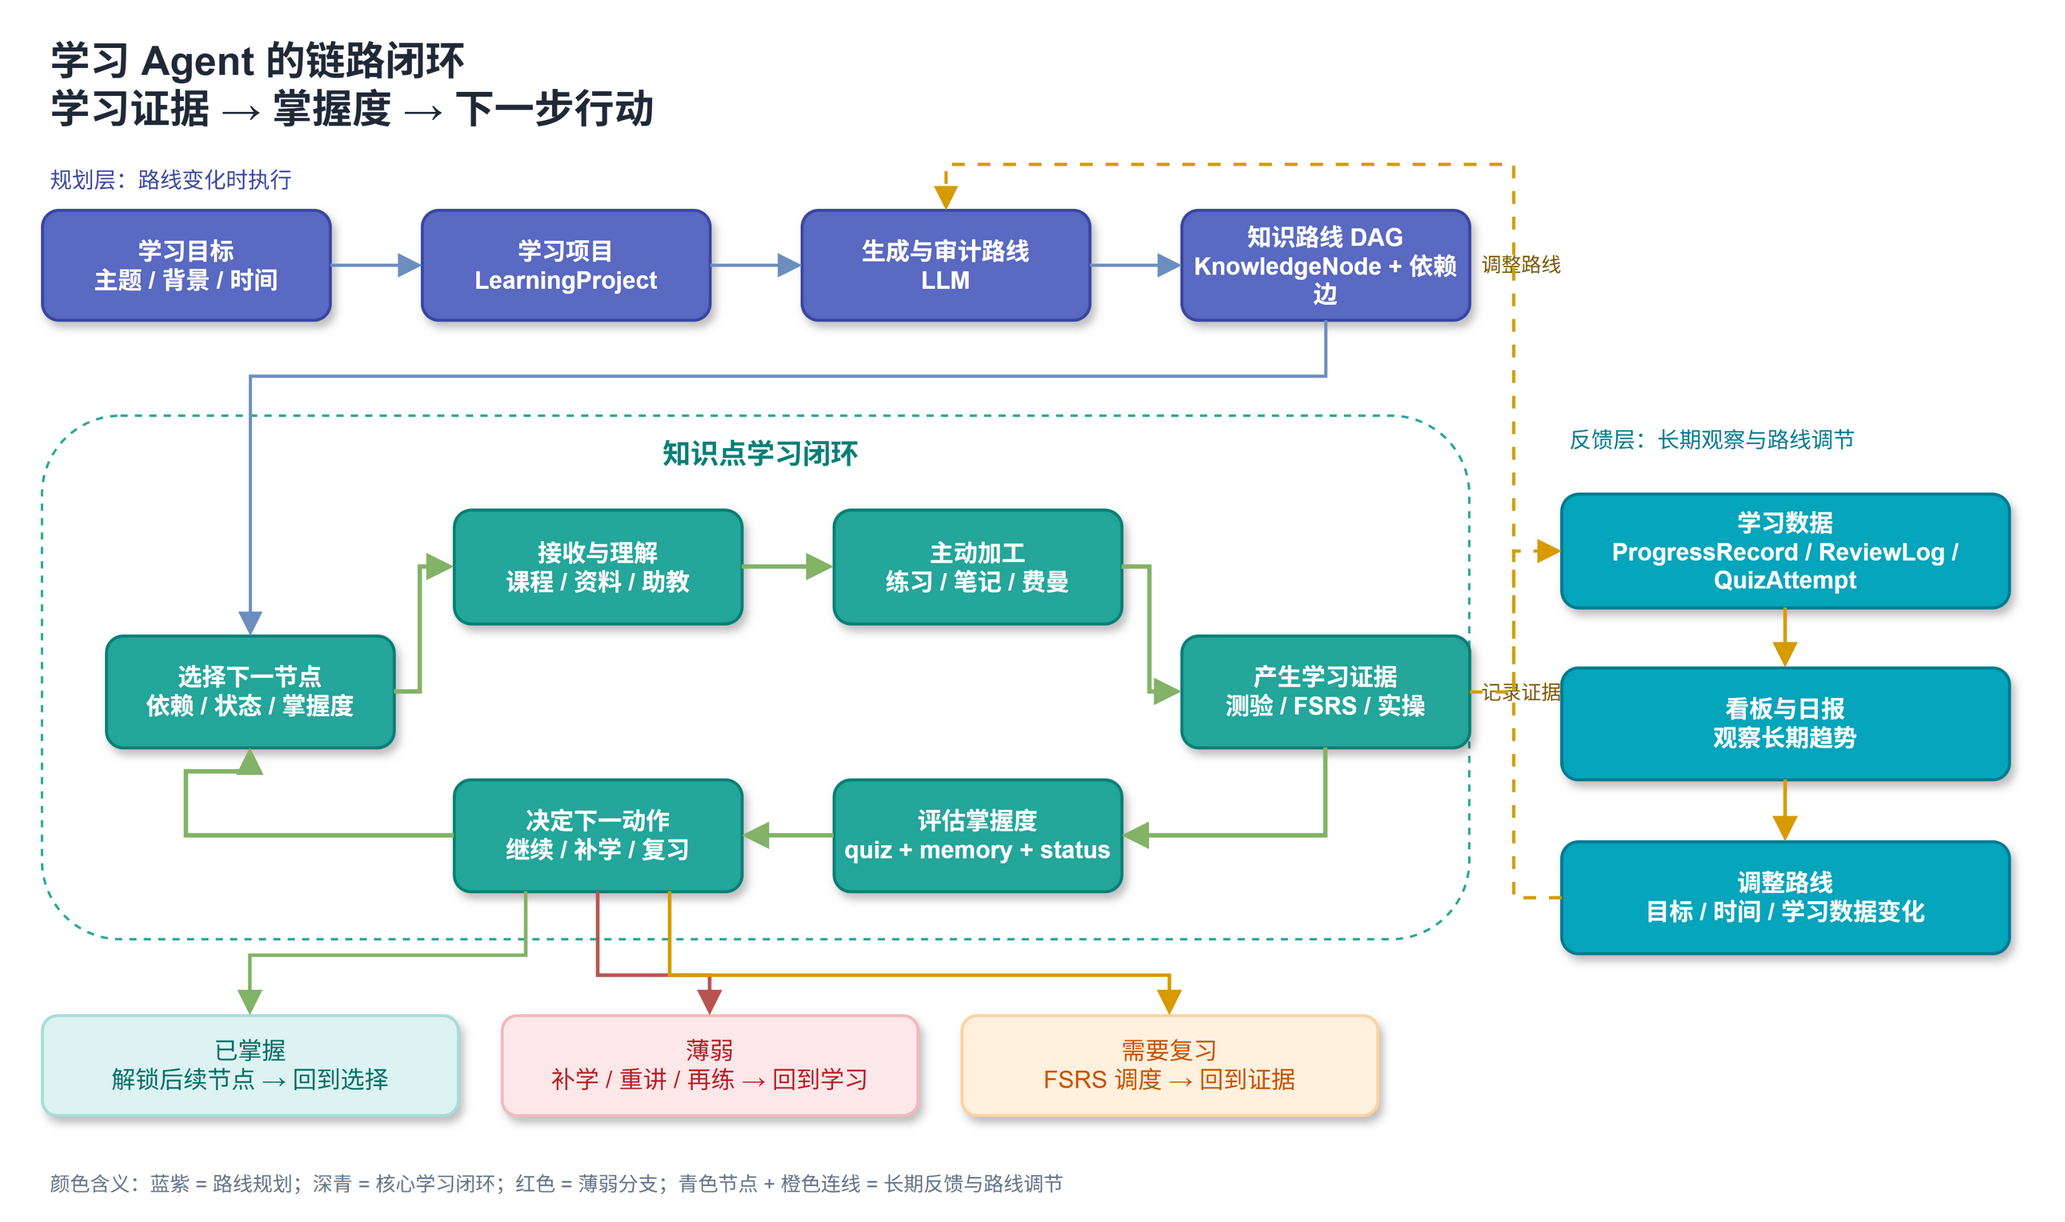

The diagram above was exported from draw.io. Its source (the exported page's mxGraphModel, read from the mxfile embedded in the PNG):
<mxGraphModel dx="1140" dy="790" grid="1" gridSize="10" guides="1" tooltips="1" connect="1" arrows="1" fold="1" page="1" pageScale="1" pageWidth="1169" pageHeight="827" math="0" shadow="0">
  <root>
    <mxCell id="0" />
    <mxCell id="1" parent="0" />
    <mxCell id="title" parent="1" style="text;html=1;align=left;verticalAlign=middle;fontColor=#1F2937;fontSize=20;fontStyle=1;spacingLeft=0;" value="学习 Agent 的链路闭环&#10;学习证据 → 掌握度 → 下一步行动" vertex="1">
      <mxGeometry height="52" width="420" x="18" y="14" as="geometry" />
    </mxCell>
    <mxCell id="plan_label" parent="1" style="text;html=1;align=left;verticalAlign=middle;fontColor=#3846A5;fontSize=11;" value="规划层：路线变化时执行" vertex="1">
      <mxGeometry height="20" width="220" x="18" y="78" as="geometry" />
    </mxCell>
    <mxCell id="feedback_label" parent="1" style="text;html=1;align=left;verticalAlign=middle;fontColor=#007B92;fontSize=11;" value="反馈层：长期观察与路线调节" vertex="1">
      <mxGeometry height="20" width="240" x="778" y="208" as="geometry" />
    </mxCell>
    <mxCell id="core_frame" parent="1" style="rounded=1;whiteSpace=wrap;html=1;fillColor=none;strokeColor=#24A69A;strokeWidth=1.2;dashed=1;dashPattern=3 3;" value="" vertex="1">
      <mxGeometry height="262" width="714" x="16" y="206" as="geometry" />
    </mxCell>
    <mxCell id="core_label" parent="1" style="text;html=1;align=center;verticalAlign=middle;fontColor=#087F77;fontSize=14;fontStyle=1;" value="知识点学习闭环" vertex="1">
      <mxGeometry height="22" width="190" x="280" y="214" as="geometry" />
    </mxCell>
    <mxCell id="goal" parent="1" style="rounded=1;shadow=1;whiteSpace=wrap;html=1;fillColor=#5A69C1;strokeColor=#3846A5;strokeWidth=1.5;fontColor=#FFFFFF;fontFamily=Helvetica;fontStyle=1;fontSize=12;" value="学习目标&#10;主题 / 背景 / 时间" vertex="1">
      <mxGeometry height="55" width="144" x="16" y="103" as="geometry" />
    </mxCell>
    <mxCell id="project" parent="1" style="rounded=1;shadow=1;whiteSpace=wrap;html=1;fillColor=#5A69C1;strokeColor=#3846A5;strokeWidth=1.5;fontColor=#FFFFFF;fontFamily=Helvetica;fontStyle=1;fontSize=12;" value="学习项目&#10;LearningProject" vertex="1">
      <mxGeometry height="55" width="144" x="206" y="103" as="geometry" />
    </mxCell>
    <mxCell id="route" parent="1" style="rounded=1;shadow=1;whiteSpace=wrap;html=1;fillColor=#5A69C1;strokeColor=#3846A5;strokeWidth=1.5;fontColor=#FFFFFF;fontFamily=Helvetica;fontStyle=1;fontSize=12;" value="生成与审计路线&#10;LLM" vertex="1">
      <mxGeometry height="55" width="144" x="396" y="103" as="geometry" />
    </mxCell>
    <mxCell id="dag" parent="1" style="rounded=1;shadow=1;whiteSpace=wrap;html=1;fillColor=#5A69C1;strokeColor=#3846A5;strokeWidth=1.5;fontColor=#FFFFFF;fontFamily=Helvetica;fontStyle=1;fontSize=12;" value="知识路线 DAG&#10;KnowledgeNode + 依赖边" vertex="1">
      <mxGeometry height="55" width="144" x="586" y="103" as="geometry" />
    </mxCell>
    <mxCell id="next" parent="1" style="rounded=1;shadow=1;whiteSpace=wrap;html=1;fillColor=#24A69A;strokeColor=#087F77;strokeWidth=1.5;fontColor=#FFFFFF;fontFamily=Helvetica;fontStyle=1;fontSize=12;" value="选择下一节点&#10;依赖 / 状态 / 掌握度" vertex="1">
      <mxGeometry height="56" width="144" x="48" y="316" as="geometry" />
    </mxCell>
    <mxCell id="learn" parent="1" style="rounded=1;shadow=1;whiteSpace=wrap;html=1;fillColor=#24A69A;strokeColor=#087F77;strokeWidth=1.5;fontColor=#FFFFFF;fontFamily=Helvetica;fontStyle=1;fontSize=12;" value="接收与理解&#10;课程 / 资料 / 助教" vertex="1">
      <mxGeometry height="57" width="144" x="222" y="253" as="geometry" />
    </mxCell>
    <mxCell id="practice" parent="1" style="rounded=1;shadow=1;whiteSpace=wrap;html=1;fillColor=#24A69A;strokeColor=#087F77;strokeWidth=1.5;fontColor=#FFFFFF;fontFamily=Helvetica;fontStyle=1;fontSize=12;" value="主动加工&#10;练习 / 笔记 / 费曼" vertex="1">
      <mxGeometry height="57" width="144" x="412" y="253" as="geometry" />
    </mxCell>
    <mxCell id="evidence" parent="1" style="rounded=1;shadow=1;whiteSpace=wrap;html=1;fillColor=#24A69A;strokeColor=#087F77;strokeWidth=1.5;fontColor=#FFFFFF;fontFamily=Helvetica;fontStyle=1;fontSize=12;" value="产生学习证据&#10;测验 / FSRS / 实操" vertex="1">
      <mxGeometry height="56" width="144" x="586" y="316" as="geometry" />
    </mxCell>
    <mxCell id="mastery" parent="1" style="rounded=1;shadow=1;whiteSpace=wrap;html=1;fillColor=#24A69A;strokeColor=#087F77;strokeWidth=1.5;fontColor=#FFFFFF;fontFamily=Helvetica;fontStyle=1;fontSize=12;" value="评估掌握度&#10;quiz + memory + status" vertex="1">
      <mxGeometry height="56" width="144" x="412" y="388" as="geometry" />
    </mxCell>
    <mxCell id="action" parent="1" style="rounded=1;shadow=1;whiteSpace=wrap;html=1;fillColor=#24A69A;strokeColor=#087F77;strokeWidth=1.5;fontColor=#FFFFFF;fontFamily=Helvetica;fontStyle=1;fontSize=12;" value="决定下一动作&#10;继续 / 补学 / 复习" vertex="1">
      <mxGeometry height="56" width="144" x="222" y="388" as="geometry" />
    </mxCell>
    <mxCell id="mastered" parent="1" style="rounded=1;shadow=1;whiteSpace=wrap;html=1;fillColor=#DDF3F2;strokeColor=#A7DDDA;strokeWidth=1.5;fontColor=#006E67;fontFamily=Helvetica;fontSize=12;" value="已掌握&#10;解锁后续节点 → 回到选择" vertex="1">
      <mxGeometry height="50" width="208" x="16" y="506" as="geometry" />
    </mxCell>
    <mxCell id="weak" parent="1" style="rounded=1;shadow=1;whiteSpace=wrap;html=1;fillColor=#FDE8E9;strokeColor=#F5B8BE;strokeWidth=1.5;fontColor=#B91D24;fontFamily=Helvetica;fontSize=12;" value="薄弱&#10;补学 / 重讲 / 再练 → 回到学习" vertex="1">
      <mxGeometry height="50" width="208" x="246" y="506" as="geometry" />
    </mxCell>
    <mxCell id="review" parent="1" style="rounded=1;shadow=1;whiteSpace=wrap;html=1;fillColor=#FFF1DE;strokeColor=#FFD2A0;strokeWidth=1.5;fontColor=#C95100;fontFamily=Helvetica;fontSize=12;" value="需要复习&#10;FSRS 调度 → 回到证据" vertex="1">
      <mxGeometry height="50" width="208" x="476" y="506" as="geometry" />
    </mxCell>
    <mxCell id="records" parent="1" style="rounded=1;shadow=1;whiteSpace=wrap;html=1;fillColor=#05A5BC;strokeColor=#007B92;strokeWidth=1.5;fontColor=#FFFFFF;fontFamily=Helvetica;fontStyle=1;fontSize=12;" value="学习数据&#10;ProgressRecord / ReviewLog / QuizAttempt" vertex="1">
      <mxGeometry height="57" width="224" x="776" y="245" as="geometry" />
    </mxCell>
    <mxCell id="dashboard" parent="1" style="rounded=1;shadow=1;whiteSpace=wrap;html=1;fillColor=#05A5BC;strokeColor=#007B92;strokeWidth=1.5;fontColor=#FFFFFF;fontFamily=Helvetica;fontStyle=1;fontSize=12;" value="看板与日报&#10;观察长期趋势" vertex="1">
      <mxGeometry height="56" width="224" x="776" y="332" as="geometry" />
    </mxCell>
    <mxCell id="adjust" parent="1" style="rounded=1;shadow=1;whiteSpace=wrap;html=1;fillColor=#05A5BC;strokeColor=#007B92;strokeWidth=1.5;fontColor=#FFFFFF;fontFamily=Helvetica;fontStyle=1;fontSize=12;" value="调整路线&#10;目标 / 时间 / 学习数据变化" vertex="1">
      <mxGeometry height="56" width="224" x="776" y="419" as="geometry" />
    </mxCell>
    <mxCell id="adjust_label" parent="1" style="text;html=1;align=left;verticalAlign=middle;fontColor=#7C5700;fontSize=10;" value="调整路线" vertex="1">
      <mxGeometry height="18" width="74" x="734" y="121" as="geometry" />
    </mxCell>
    <mxCell id="evidence_label" parent="1" style="text;html=1;align=left;verticalAlign=middle;fontColor=#7C5700;fontSize=10;" value="记录证据" vertex="1">
      <mxGeometry height="18" width="55" x="734" y="335" as="geometry" />
    </mxCell>
    <mxCell id="legend" parent="1" style="text;html=1;align=left;verticalAlign=middle;fontColor=#64748B;fontSize=10;" value="颜色含义：蓝紫 = 路线规划；深青 = 核心学习闭环；红色 = 薄弱分支；青色节点 + 橙色连线 = 长期反馈与路线调节" vertex="1">
      <mxGeometry height="20" width="850" x="18" y="580" as="geometry" />
    </mxCell>
    <mxCell id="edge_goal_project" edge="1" parent="1" source="goal" style="edgeStyle=orthogonalEdgeStyle;rounded=0;orthogonalLoop=1;jettySize=auto;html=1;endArrow=block;endFill=1;endSize=8;strokeColor=#6C8EBF;strokeWidth=1.6;exitX=1;exitY=0.5;entryX=0;entryY=0.5;" target="project" value="">
      <mxGeometry relative="1" as="geometry" />
    </mxCell>
    <mxCell id="edge_project_route" edge="1" parent="1" source="project" style="edgeStyle=orthogonalEdgeStyle;rounded=0;orthogonalLoop=1;jettySize=auto;html=1;endArrow=block;endFill=1;endSize=8;strokeColor=#6C8EBF;strokeWidth=1.6;exitX=1;exitY=0.5;entryX=0;entryY=0.5;" target="route" value="">
      <mxGeometry relative="1" as="geometry" />
    </mxCell>
    <mxCell id="edge_route_dag" edge="1" parent="1" source="route" style="edgeStyle=orthogonalEdgeStyle;rounded=0;orthogonalLoop=1;jettySize=auto;html=1;endArrow=block;endFill=1;endSize=8;strokeColor=#6C8EBF;strokeWidth=1.6;exitX=1;exitY=0.5;entryX=0;entryY=0.5;" target="dag" value="">
      <mxGeometry relative="1" as="geometry" />
    </mxCell>
    <mxCell id="edge_dag_next" edge="1" parent="1" source="dag" style="edgeStyle=orthogonalEdgeStyle;rounded=0;orthogonalLoop=1;jettySize=auto;html=1;endArrow=block;endFill=1;endSize=8;strokeColor=#6C8EBF;strokeWidth=1.6;exitX=0.5;exitY=1;entryX=0.5;entryY=0;" target="next" value="">
      <mxGeometry relative="1" as="geometry">
        <Array as="points">
          <mxPoint x="658" y="186" />
          <mxPoint x="120" y="186" />
        </Array>
      </mxGeometry>
    </mxCell>
    <mxCell id="edge_next_learn" edge="1" parent="1" source="next" style="edgeStyle=orthogonalEdgeStyle;rounded=0;orthogonalLoop=1;jettySize=auto;html=1;endArrow=block;endFill=1;endSize=8;strokeColor=#82B366;strokeWidth=2.2;exitX=1;exitY=0.5;entryX=0;entryY=0.5;" target="learn" value="">
      <mxGeometry relative="1" as="geometry">
        <Array as="points">
          <mxPoint x="205" y="344" />
          <mxPoint x="205" y="282" />
        </Array>
      </mxGeometry>
    </mxCell>
    <mxCell id="edge_learn_practice" edge="1" parent="1" source="learn" style="edgeStyle=orthogonalEdgeStyle;rounded=0;orthogonalLoop=1;jettySize=auto;html=1;endArrow=block;endFill=1;endSize=8;strokeColor=#82B366;strokeWidth=2.2;exitX=1;exitY=0.5;entryX=0;entryY=0.5;" target="practice" value="">
      <mxGeometry relative="1" as="geometry" />
    </mxCell>
    <mxCell id="edge_practice_evidence" edge="1" parent="1" source="practice" style="edgeStyle=orthogonalEdgeStyle;rounded=0;orthogonalLoop=1;jettySize=auto;html=1;endArrow=block;endFill=1;endSize=8;strokeColor=#82B366;strokeWidth=2.2;exitX=1;exitY=0.5;entryX=0;entryY=0.5;" target="evidence" value="">
      <mxGeometry relative="1" as="geometry">
        <Array as="points">
          <mxPoint x="570" y="282" />
          <mxPoint x="570" y="344" />
        </Array>
      </mxGeometry>
    </mxCell>
    <mxCell id="edge_evidence_mastery" edge="1" parent="1" source="evidence" style="edgeStyle=orthogonalEdgeStyle;rounded=0;orthogonalLoop=1;jettySize=auto;html=1;endArrow=block;endFill=1;endSize=8;strokeColor=#82B366;strokeWidth=2.2;exitX=0.5;exitY=1;entryX=1;entryY=0.5;" target="mastery" value="">
      <mxGeometry relative="1" as="geometry">
        <Array as="points">
          <mxPoint x="658" y="416" />
        </Array>
      </mxGeometry>
    </mxCell>
    <mxCell id="edge_mastery_action" edge="1" parent="1" source="mastery" style="edgeStyle=orthogonalEdgeStyle;rounded=0;orthogonalLoop=1;jettySize=auto;html=1;endArrow=block;endFill=1;endSize=8;strokeColor=#82B366;strokeWidth=2.2;exitX=0;exitY=0.5;entryX=1;entryY=0.5;" target="action" value="">
      <mxGeometry relative="1" as="geometry" />
    </mxCell>
    <mxCell id="edge_action_next" edge="1" parent="1" source="action" style="edgeStyle=orthogonalEdgeStyle;rounded=0;orthogonalLoop=1;jettySize=auto;html=1;endArrow=block;endFill=1;endSize=8;strokeColor=#82B366;strokeWidth=2.2;exitX=0;exitY=0.5;entryX=0.5;entryY=1;" target="next" value="">
      <mxGeometry relative="1" as="geometry">
        <Array as="points">
          <mxPoint x="88" y="416" />
          <mxPoint x="88" y="384" />
        </Array>
      </mxGeometry>
    </mxCell>
    <mxCell id="edge_action_mastered" edge="1" parent="1" source="action" style="edgeStyle=orthogonalEdgeStyle;rounded=0;orthogonalLoop=1;jettySize=auto;html=1;endArrow=block;endFill=1;endSize=8;strokeColor=#82B366;strokeWidth=1.8;exitX=0.25;exitY=1;entryX=0.5;entryY=0;" target="mastered" value="">
      <mxGeometry relative="1" as="geometry">
        <Array as="points">
          <mxPoint x="258" y="476" />
          <mxPoint x="120" y="476" />
        </Array>
      </mxGeometry>
    </mxCell>
    <mxCell id="edge_action_weak" edge="1" parent="1" source="action" style="edgeStyle=orthogonalEdgeStyle;rounded=0;orthogonalLoop=1;jettySize=auto;html=1;endArrow=block;endFill=1;endSize=8;strokeColor=#B85450;strokeWidth=1.8;exitX=0.5;exitY=1;entryX=0.5;entryY=0;" target="weak" value="">
      <mxGeometry relative="1" as="geometry">
        <Array as="points">
          <mxPoint x="294" y="486" />
          <mxPoint x="350" y="486" />
        </Array>
      </mxGeometry>
    </mxCell>
    <mxCell id="edge_action_review" edge="1" parent="1" source="action" style="edgeStyle=orthogonalEdgeStyle;rounded=0;orthogonalLoop=1;jettySize=auto;html=1;endArrow=block;endFill=1;endSize=8;strokeColor=#D79B00;strokeWidth=1.8;exitX=0.75;exitY=1;entryX=0.5;entryY=0;" target="review" value="">
      <mxGeometry relative="1" as="geometry">
        <Array as="points">
          <mxPoint x="330" y="486" />
          <mxPoint x="580" y="486" />
        </Array>
      </mxGeometry>
    </mxCell>
    <mxCell id="edge_evidence_records" edge="1" parent="1" source="evidence" style="edgeStyle=orthogonalEdgeStyle;rounded=0;orthogonalLoop=1;jettySize=auto;html=1;endArrow=block;endFill=1;endSize=8;strokeColor=#D79B00;strokeWidth=1.6;dashed=1;dashPattern=4 4;exitX=1;exitY=0.5;entryX=0;entryY=0.5;" target="records" value="">
      <mxGeometry relative="1" as="geometry">
        <Array as="points">
          <mxPoint x="752" y="344" />
          <mxPoint x="752" y="274" />
        </Array>
      </mxGeometry>
    </mxCell>
    <mxCell id="edge_records_dashboard" edge="1" parent="1" source="records" style="edgeStyle=orthogonalEdgeStyle;rounded=0;orthogonalLoop=1;jettySize=auto;html=1;endArrow=block;endFill=1;endSize=8;strokeColor=#D79B00;strokeWidth=1.8;exitX=0.5;exitY=1;entryX=0.5;entryY=0;" target="dashboard" value="">
      <mxGeometry relative="1" as="geometry" />
    </mxCell>
    <mxCell id="edge_dashboard_adjust" edge="1" parent="1" source="dashboard" style="edgeStyle=orthogonalEdgeStyle;rounded=0;orthogonalLoop=1;jettySize=auto;html=1;endArrow=block;endFill=1;endSize=8;strokeColor=#D79B00;strokeWidth=1.8;exitX=0.5;exitY=1;entryX=0.5;entryY=0;" target="adjust" value="">
      <mxGeometry relative="1" as="geometry" />
    </mxCell>
    <mxCell id="edge_adjust_route" edge="1" parent="1" source="adjust" style="edgeStyle=orthogonalEdgeStyle;rounded=0;orthogonalLoop=1;jettySize=auto;html=1;endArrow=block;endFill=1;endSize=8;strokeColor=#D79B00;strokeWidth=1.6;dashed=1;dashPattern=4 4;exitX=0;exitY=0.5;entryX=0.5;entryY=0;" target="route" value="">
      <mxGeometry relative="1" as="geometry">
        <Array as="points">
          <mxPoint x="752" y="447" />
          <mxPoint x="752" y="80" />
          <mxPoint x="468" y="80" />
        </Array>
      </mxGeometry>
    </mxCell>
  </root>
</mxGraphModel>